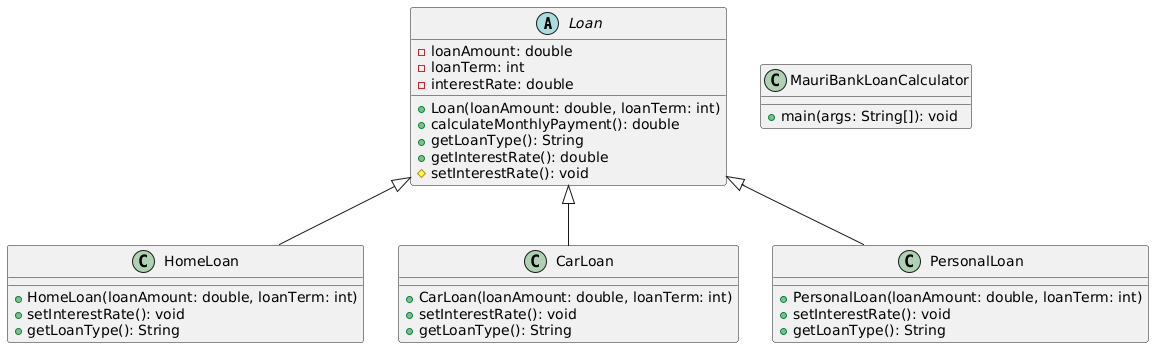

The diagram above was rendered by PlantUML. Its source (embedded in the PNG):
@startuml
abstract class Loan {
    - loanAmount: double
    - loanTerm: int
    - interestRate: double
    + Loan(loanAmount: double, loanTerm: int)
    + calculateMonthlyPayment(): double
    + getLoanType(): String
    + getInterestRate(): double
    # setInterestRate(): void
}

class HomeLoan {
    + HomeLoan(loanAmount: double, loanTerm: int)
    + setInterestRate(): void
    + getLoanType(): String
}

class CarLoan {
    + CarLoan(loanAmount: double, loanTerm: int)
    + setInterestRate(): void
    + getLoanType(): String
}

class PersonalLoan {
    + PersonalLoan(loanAmount: double, loanTerm: int)
    + setInterestRate(): void
    + getLoanType(): String
}

class MauriBankLoanCalculator {
    + main(args: String[]): void
}

Loan <|-- HomeLoan
Loan <|-- CarLoan
Loan <|-- PersonalLoan
@enduml